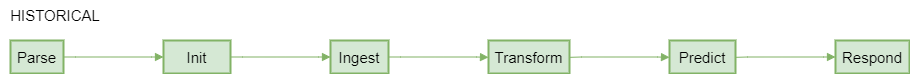

The diagram above was exported from draw.io. Its source (the exported page's mxGraphModel, read from the mxfile embedded in the PNG):
<mxGraphModel dx="2150" dy="1471" grid="1" gridSize="10" guides="1" tooltips="1" connect="1" arrows="1" fold="1" page="1" pageScale="1" pageWidth="1100" pageHeight="850" math="0" shadow="0">
  <root>
    <mxCell id="0" />
    <mxCell id="1" parent="0" />
    <mxCell id="2" value="Parse" style="whiteSpace=wrap;strokeWidth=2;fillColor=#d5e8d4;strokeColor=#82b366;fontSize=15;" vertex="1" parent="1">
      <mxGeometry width="53" height="33" as="geometry" />
    </mxCell>
    <mxCell id="3" value="Init" style="whiteSpace=wrap;strokeWidth=2;fillColor=#d5e8d4;strokeColor=#82b366;fontSize=15;" vertex="1" parent="1">
      <mxGeometry x="153" width="67" height="33" as="geometry" />
    </mxCell>
    <mxCell id="4" value="Ingest" style="whiteSpace=wrap;strokeWidth=2;fillColor=#d5e8d4;strokeColor=#82b366;fontSize=15;" vertex="1" parent="1">
      <mxGeometry x="320" width="58" height="33" as="geometry" />
    </mxCell>
    <mxCell id="5" value="Transform" style="whiteSpace=wrap;strokeWidth=2;fillColor=#d5e8d4;strokeColor=#82b366;fontSize=15;" vertex="1" parent="1">
      <mxGeometry x="478" width="81" height="33" as="geometry" />
    </mxCell>
    <mxCell id="6" value="Predict" style="whiteSpace=wrap;strokeWidth=2;fillColor=#d5e8d4;strokeColor=#82b366;fontSize=15;" vertex="1" parent="1">
      <mxGeometry x="659" width="66" height="33" as="geometry" />
    </mxCell>
    <mxCell id="7" value="Respond" style="whiteSpace=wrap;strokeWidth=2;fillColor=#d5e8d4;strokeColor=#82b366;fontSize=15;" vertex="1" parent="1">
      <mxGeometry x="825" width="74" height="33" as="geometry" />
    </mxCell>
    <mxCell id="8" value="" style="startArrow=none;endArrow=block;exitX=1;exitY=0.5;entryX=0;entryY=0.5;rounded=0;fillColor=#d5e8d4;strokeColor=#82b366;orthogonal=1;noEdgeStyle=1;fontSize=15;" edge="1" source="2" target="3" parent="1">
      <mxGeometry relative="1" as="geometry">
        <Array as="points">
          <mxPoint x="65" y="16.5" />
          <mxPoint x="141" y="16.5" />
        </Array>
      </mxGeometry>
    </mxCell>
    <mxCell id="9" value="" style="startArrow=none;endArrow=block;exitX=1.01;exitY=0.5;entryX=0;entryY=0.5;rounded=0;fillColor=#d5e8d4;strokeColor=#82b366;orthogonal=1;noEdgeStyle=1;fontSize=15;" edge="1" source="3" target="4" parent="1">
      <mxGeometry relative="1" as="geometry">
        <Array as="points">
          <mxPoint x="232" y="16.5" />
          <mxPoint x="308" y="16.5" />
        </Array>
      </mxGeometry>
    </mxCell>
    <mxCell id="10" value="" style="startArrow=none;endArrow=block;entryX=0;entryY=0.51;rounded=0;fillColor=#d5e8d4;strokeColor=#82b366;orthogonal=1;noEdgeStyle=1;fontSize=15;" edge="1" source="4" target="5" parent="1">
      <mxGeometry relative="1" as="geometry">
        <Array as="points">
          <mxPoint x="390" y="16.5" />
          <mxPoint x="466" y="16.5" />
        </Array>
      </mxGeometry>
    </mxCell>
    <mxCell id="11" value="" style="startArrow=none;endArrow=block;exitX=1;exitY=0.51;entryX=0;entryY=0.51;rounded=0;fillColor=#d5e8d4;strokeColor=#82b366;orthogonal=1;noEdgeStyle=1;fontSize=15;" edge="1" source="5" target="6" parent="1">
      <mxGeometry relative="1" as="geometry">
        <Array as="points">
          <mxPoint x="571" y="16.5" />
          <mxPoint x="647" y="16.5" />
        </Array>
      </mxGeometry>
    </mxCell>
    <mxCell id="12" value="" style="startArrow=none;endArrow=block;exitX=1;exitY=0.51;rounded=0;fillColor=#d5e8d4;strokeColor=#82b366;orthogonal=1;noEdgeStyle=1;fontSize=15;" edge="1" source="6" target="7" parent="1">
      <mxGeometry relative="1" as="geometry">
        <Array as="points">
          <mxPoint x="737" y="16.5" />
          <mxPoint x="813" y="16.5" />
        </Array>
      </mxGeometry>
    </mxCell>
    <mxCell id="13" value="HISTORICAL" style="text;html=1;align=center;verticalAlign=middle;whiteSpace=wrap;rounded=0;fontFamily=Helvetica;fontSize=15;fontColor=default;labelBackgroundColor=none;" vertex="1" parent="1">
      <mxGeometry x="-10" y="-40" width="110" height="30" as="geometry" />
    </mxCell>
  </root>
</mxGraphModel>